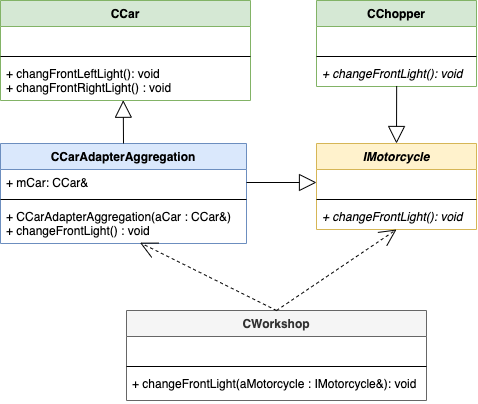

The diagram above was exported from draw.io. Its source (the exported page's mxGraphModel, read from the mxfile embedded in the PNG):
<mxGraphModel dx="988" dy="639" grid="1" gridSize="10" guides="1" tooltips="1" connect="1" arrows="1" fold="1" page="1" pageScale="1" pageWidth="827" pageHeight="1169" math="0" shadow="0">
  <root>
    <mxCell id="WIyWlLk6GJQsqaUBKTNV-0" />
    <mxCell id="WIyWlLk6GJQsqaUBKTNV-1" parent="WIyWlLk6GJQsqaUBKTNV-0" />
    <mxCell id="0zqWrl0udSjuCuRrfqtL-0" value="CCar" style="swimlane;fontStyle=1;align=center;verticalAlign=top;childLayout=stackLayout;horizontal=1;startSize=26;horizontalStack=0;resizeParent=1;resizeParentMax=0;resizeLast=0;collapsible=1;marginBottom=0;fillColor=#d5e8d4;strokeColor=#82b366;" vertex="1" parent="WIyWlLk6GJQsqaUBKTNV-1">
      <mxGeometry x="164" y="340" width="250" height="100" as="geometry" />
    </mxCell>
    <mxCell id="0zqWrl0udSjuCuRrfqtL-1" value=" " style="text;strokeColor=none;fillColor=none;align=left;verticalAlign=top;spacingLeft=4;spacingRight=4;overflow=hidden;rotatable=0;points=[[0,0.5],[1,0.5]];portConstraint=eastwest;" vertex="1" parent="0zqWrl0udSjuCuRrfqtL-0">
      <mxGeometry y="26" width="250" height="26" as="geometry" />
    </mxCell>
    <mxCell id="0zqWrl0udSjuCuRrfqtL-2" value="" style="line;strokeWidth=1;fillColor=none;align=left;verticalAlign=middle;spacingTop=-1;spacingLeft=3;spacingRight=3;rotatable=0;labelPosition=right;points=[];portConstraint=eastwest;" vertex="1" parent="0zqWrl0udSjuCuRrfqtL-0">
      <mxGeometry y="52" width="250" height="8" as="geometry" />
    </mxCell>
    <mxCell id="0zqWrl0udSjuCuRrfqtL-3" value="+ changFrontLeftLight(): void&#10;+ changFrontRightLight() : void" style="text;strokeColor=none;fillColor=none;align=left;verticalAlign=top;spacingLeft=4;spacingRight=4;overflow=hidden;rotatable=0;points=[[0,0.5],[1,0.5]];portConstraint=eastwest;" vertex="1" parent="0zqWrl0udSjuCuRrfqtL-0">
      <mxGeometry y="60" width="250" height="40" as="geometry" />
    </mxCell>
    <mxCell id="0zqWrl0udSjuCuRrfqtL-4" value="CCarAdapterAggregation" style="swimlane;fontStyle=1;align=center;verticalAlign=top;childLayout=stackLayout;horizontal=1;startSize=26;horizontalStack=0;resizeParent=1;resizeParentMax=0;resizeLast=0;collapsible=1;marginBottom=0;fillColor=#dae8fc;strokeColor=#6c8ebf;" vertex="1" parent="WIyWlLk6GJQsqaUBKTNV-1">
      <mxGeometry x="164" y="483" width="246" height="100" as="geometry" />
    </mxCell>
    <mxCell id="0zqWrl0udSjuCuRrfqtL-5" value="+ mCar: CCar&amp;" style="text;strokeColor=none;fillColor=none;align=left;verticalAlign=top;spacingLeft=4;spacingRight=4;overflow=hidden;rotatable=0;points=[[0,0.5],[1,0.5]];portConstraint=eastwest;" vertex="1" parent="0zqWrl0udSjuCuRrfqtL-4">
      <mxGeometry y="26" width="246" height="26" as="geometry" />
    </mxCell>
    <mxCell id="0zqWrl0udSjuCuRrfqtL-6" value="" style="line;strokeWidth=1;fillColor=none;align=left;verticalAlign=middle;spacingTop=-1;spacingLeft=3;spacingRight=3;rotatable=0;labelPosition=right;points=[];portConstraint=eastwest;" vertex="1" parent="0zqWrl0udSjuCuRrfqtL-4">
      <mxGeometry y="52" width="246" height="8" as="geometry" />
    </mxCell>
    <mxCell id="0zqWrl0udSjuCuRrfqtL-7" value="+ CCarAdapterAggregation(aCar : CCar&amp;)&#10;+ changeFrontLight() : void" style="text;strokeColor=none;fillColor=none;align=left;verticalAlign=top;spacingLeft=4;spacingRight=4;overflow=hidden;rotatable=0;points=[[0,0.5],[1,0.5]];portConstraint=eastwest;" vertex="1" parent="0zqWrl0udSjuCuRrfqtL-4">
      <mxGeometry y="60" width="246" height="40" as="geometry" />
    </mxCell>
    <mxCell id="0zqWrl0udSjuCuRrfqtL-8" value="IMotorcycle" style="swimlane;fontStyle=3;align=center;verticalAlign=top;childLayout=stackLayout;horizontal=1;startSize=26;horizontalStack=0;resizeParent=1;resizeParentMax=0;resizeLast=0;collapsible=1;marginBottom=0;fillColor=#fff2cc;strokeColor=#d6b656;" vertex="1" parent="WIyWlLk6GJQsqaUBKTNV-1">
      <mxGeometry x="480" y="483" width="160" height="86" as="geometry" />
    </mxCell>
    <mxCell id="0zqWrl0udSjuCuRrfqtL-9" value=" " style="text;strokeColor=none;fillColor=none;align=left;verticalAlign=top;spacingLeft=4;spacingRight=4;overflow=hidden;rotatable=0;points=[[0,0.5],[1,0.5]];portConstraint=eastwest;" vertex="1" parent="0zqWrl0udSjuCuRrfqtL-8">
      <mxGeometry y="26" width="160" height="26" as="geometry" />
    </mxCell>
    <mxCell id="0zqWrl0udSjuCuRrfqtL-10" value="" style="line;strokeWidth=1;fillColor=none;align=left;verticalAlign=middle;spacingTop=-1;spacingLeft=3;spacingRight=3;rotatable=0;labelPosition=right;points=[];portConstraint=eastwest;" vertex="1" parent="0zqWrl0udSjuCuRrfqtL-8">
      <mxGeometry y="52" width="160" height="8" as="geometry" />
    </mxCell>
    <mxCell id="0zqWrl0udSjuCuRrfqtL-11" value="+ changeFrontLight(): void" style="text;strokeColor=none;fillColor=none;align=left;verticalAlign=top;spacingLeft=4;spacingRight=4;overflow=hidden;rotatable=0;points=[[0,0.5],[1,0.5]];portConstraint=eastwest;fontStyle=2" vertex="1" parent="0zqWrl0udSjuCuRrfqtL-8">
      <mxGeometry y="60" width="160" height="26" as="geometry" />
    </mxCell>
    <mxCell id="0zqWrl0udSjuCuRrfqtL-12" value="CWorkshop" style="swimlane;fontStyle=1;align=center;verticalAlign=top;childLayout=stackLayout;horizontal=1;startSize=26;horizontalStack=0;resizeParent=1;resizeParentMax=0;resizeLast=0;collapsible=1;marginBottom=0;fillColor=#f5f5f5;strokeColor=#666666;fontColor=#333333;" vertex="1" parent="WIyWlLk6GJQsqaUBKTNV-1">
      <mxGeometry x="290" y="650" width="300" height="90" as="geometry" />
    </mxCell>
    <mxCell id="0zqWrl0udSjuCuRrfqtL-13" value=" " style="text;strokeColor=none;fillColor=none;align=left;verticalAlign=top;spacingLeft=4;spacingRight=4;overflow=hidden;rotatable=0;points=[[0,0.5],[1,0.5]];portConstraint=eastwest;" vertex="1" parent="0zqWrl0udSjuCuRrfqtL-12">
      <mxGeometry y="26" width="300" height="26" as="geometry" />
    </mxCell>
    <mxCell id="0zqWrl0udSjuCuRrfqtL-14" value="" style="line;strokeWidth=1;fillColor=none;align=left;verticalAlign=middle;spacingTop=-1;spacingLeft=3;spacingRight=3;rotatable=0;labelPosition=right;points=[];portConstraint=eastwest;" vertex="1" parent="0zqWrl0udSjuCuRrfqtL-12">
      <mxGeometry y="52" width="300" height="8" as="geometry" />
    </mxCell>
    <mxCell id="0zqWrl0udSjuCuRrfqtL-15" value="+ changeFrontLight(aMotorcycle : IMotorcycle&amp;): void" style="text;strokeColor=none;fillColor=none;align=left;verticalAlign=top;spacingLeft=4;spacingRight=4;overflow=hidden;rotatable=0;points=[[0,0.5],[1,0.5]];portConstraint=eastwest;" vertex="1" parent="0zqWrl0udSjuCuRrfqtL-12">
      <mxGeometry y="60" width="300" height="30" as="geometry" />
    </mxCell>
    <mxCell id="0zqWrl0udSjuCuRrfqtL-16" value="" style="endArrow=block;html=1;exitX=1;exitY=0.5;exitDx=0;exitDy=0;endFill=0;startSize=10;endSize=15;entryX=0;entryY=0.5;entryDx=0;entryDy=0;" edge="1" parent="WIyWlLk6GJQsqaUBKTNV-1" source="0zqWrl0udSjuCuRrfqtL-5" target="0zqWrl0udSjuCuRrfqtL-9">
      <mxGeometry width="50" height="50" relative="1" as="geometry">
        <mxPoint x="430" y="480" as="sourcePoint" />
        <mxPoint x="490" y="450" as="targetPoint" />
      </mxGeometry>
    </mxCell>
    <mxCell id="0zqWrl0udSjuCuRrfqtL-17" value="" style="endArrow=block;html=1;exitX=0.5;exitY=0;exitDx=0;exitDy=0;endFill=0;startSize=17;endSize=15;entryX=0.491;entryY=0.993;entryDx=0;entryDy=0;entryPerimeter=0;" edge="1" parent="WIyWlLk6GJQsqaUBKTNV-1" source="0zqWrl0udSjuCuRrfqtL-4" target="0zqWrl0udSjuCuRrfqtL-3">
      <mxGeometry width="50" height="50" relative="1" as="geometry">
        <mxPoint x="483.75" y="510" as="sourcePoint" />
        <mxPoint x="287" y="442" as="targetPoint" />
      </mxGeometry>
    </mxCell>
    <mxCell id="0zqWrl0udSjuCuRrfqtL-18" value="" style="endArrow=open;html=1;exitX=0.5;exitY=0;exitDx=0;exitDy=0;endFill=0;startSize=10;endSize=15;entryX=0.5;entryY=1;entryDx=0;entryDy=0;dashed=1;" edge="1" parent="WIyWlLk6GJQsqaUBKTNV-1" source="0zqWrl0udSjuCuRrfqtL-12" target="0zqWrl0udSjuCuRrfqtL-8">
      <mxGeometry width="50" height="50" relative="1" as="geometry">
        <mxPoint x="420" y="532" as="sourcePoint" />
        <mxPoint x="490" y="532" as="targetPoint" />
      </mxGeometry>
    </mxCell>
    <mxCell id="0zqWrl0udSjuCuRrfqtL-19" value="" style="endArrow=open;html=1;exitX=0.5;exitY=0;exitDx=0;exitDy=0;endFill=0;startSize=10;endSize=15;entryX=0.567;entryY=0.979;entryDx=0;entryDy=0;entryPerimeter=0;dashed=1;" edge="1" parent="WIyWlLk6GJQsqaUBKTNV-1" source="0zqWrl0udSjuCuRrfqtL-12" target="0zqWrl0udSjuCuRrfqtL-7">
      <mxGeometry width="50" height="50" relative="1" as="geometry">
        <mxPoint x="450" y="680" as="sourcePoint" />
        <mxPoint x="320" y="600" as="targetPoint" />
      </mxGeometry>
    </mxCell>
    <mxCell id="0zqWrl0udSjuCuRrfqtL-21" value="CChopper" style="swimlane;fontStyle=1;align=center;verticalAlign=top;childLayout=stackLayout;horizontal=1;startSize=26;horizontalStack=0;resizeParent=1;resizeParentMax=0;resizeLast=0;collapsible=1;marginBottom=0;fillColor=#d5e8d4;strokeColor=#82b366;" vertex="1" parent="WIyWlLk6GJQsqaUBKTNV-1">
      <mxGeometry x="480" y="340" width="160" height="86" as="geometry" />
    </mxCell>
    <mxCell id="0zqWrl0udSjuCuRrfqtL-22" value=" " style="text;strokeColor=none;fillColor=none;align=left;verticalAlign=top;spacingLeft=4;spacingRight=4;overflow=hidden;rotatable=0;points=[[0,0.5],[1,0.5]];portConstraint=eastwest;" vertex="1" parent="0zqWrl0udSjuCuRrfqtL-21">
      <mxGeometry y="26" width="160" height="26" as="geometry" />
    </mxCell>
    <mxCell id="0zqWrl0udSjuCuRrfqtL-23" value="" style="line;strokeWidth=1;fillColor=none;align=left;verticalAlign=middle;spacingTop=-1;spacingLeft=3;spacingRight=3;rotatable=0;labelPosition=right;points=[];portConstraint=eastwest;" vertex="1" parent="0zqWrl0udSjuCuRrfqtL-21">
      <mxGeometry y="52" width="160" height="8" as="geometry" />
    </mxCell>
    <mxCell id="0zqWrl0udSjuCuRrfqtL-24" value="+ changeFrontLight(): void" style="text;strokeColor=none;fillColor=none;align=left;verticalAlign=top;spacingLeft=4;spacingRight=4;overflow=hidden;rotatable=0;points=[[0,0.5],[1,0.5]];portConstraint=eastwest;fontStyle=2" vertex="1" parent="0zqWrl0udSjuCuRrfqtL-21">
      <mxGeometry y="60" width="160" height="26" as="geometry" />
    </mxCell>
    <mxCell id="0zqWrl0udSjuCuRrfqtL-25" value="" style="endArrow=block;html=1;exitX=0.501;exitY=0.98;exitDx=0;exitDy=0;endFill=0;startSize=10;endSize=15;entryX=0.5;entryY=0;entryDx=0;entryDy=0;exitPerimeter=0;" edge="1" parent="WIyWlLk6GJQsqaUBKTNV-1" source="0zqWrl0udSjuCuRrfqtL-24" target="0zqWrl0udSjuCuRrfqtL-8">
      <mxGeometry width="50" height="50" relative="1" as="geometry">
        <mxPoint x="420" y="532" as="sourcePoint" />
        <mxPoint x="490" y="532" as="targetPoint" />
      </mxGeometry>
    </mxCell>
  </root>
</mxGraphModel>